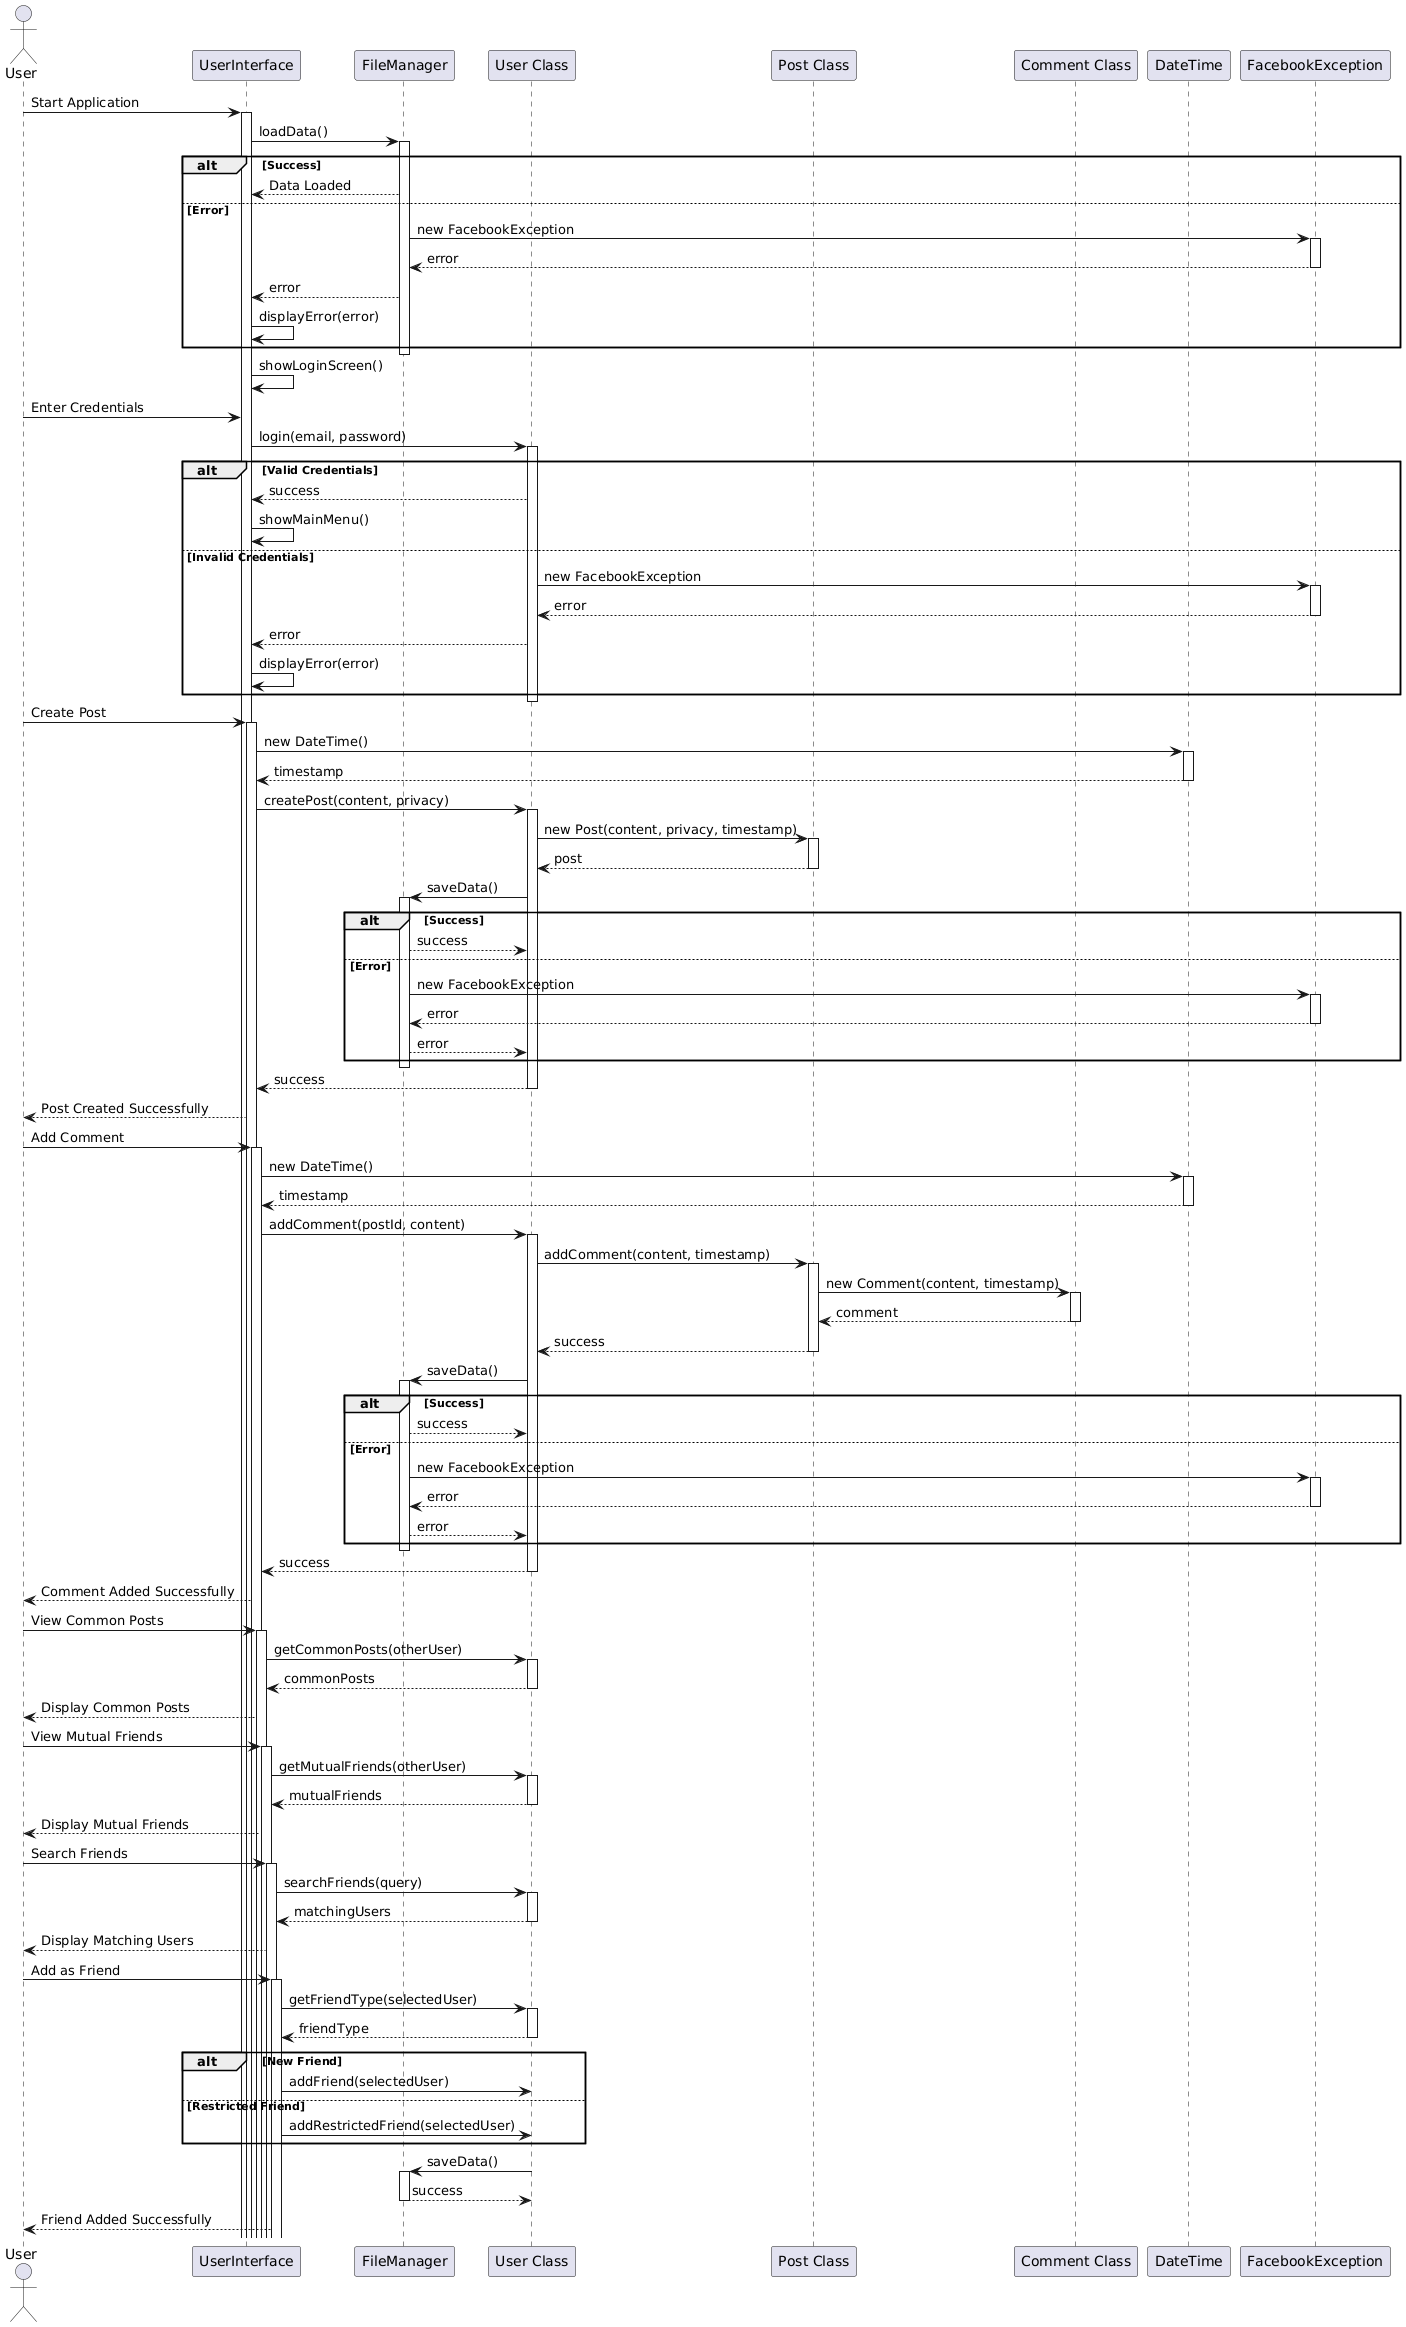

The diagram above was rendered by PlantUML. Its source (embedded in the PNG):
@startuml
actor User
participant "UserInterface" as UI
participant "FileManager" as FM
participant "User Class" as UC
participant "Post Class" as PC
participant "Comment Class" as CC
participant "DateTime" as DT
participant "FacebookException" as EX

' Login Sequence
User -> UI: Start Application
activate UI

UI -> FM: loadData()
activate FM
alt Success
    FM --> UI: Data Loaded
else Error
    FM -> EX: new FacebookException
    activate EX
    EX --> FM: error
    deactivate EX
    FM --> UI: error
    UI -> UI: displayError(error)
end
deactivate FM

UI -> UI: showLoginScreen()
User -> UI: Enter Credentials

UI -> UC: login(email, password)
activate UC
alt Valid Credentials
    UC --> UI: success
    UI -> UI: showMainMenu()
else Invalid Credentials
    UC -> EX: new FacebookException
    activate EX
    EX --> UC: error
    deactivate EX
    UC --> UI: error
    UI -> UI: displayError(error)
end
deactivate UC

' Post Creation Sequence
User -> UI: Create Post
activate UI

UI -> DT: new DateTime()
activate DT
DT --> UI: timestamp
deactivate DT

UI -> UC: createPost(content, privacy)
activate UC

UC -> PC: new Post(content, privacy, timestamp)
activate PC
PC --> UC: post
deactivate PC

UC -> FM: saveData()
activate FM
alt Success
    FM --> UC: success
else Error
    FM -> EX: new FacebookException
    activate EX
    EX --> FM: error
    deactivate EX
    FM --> UC: error
end
deactivate FM

UC --> UI: success
deactivate UC

UI --> User: Post Created Successfully

' Comment Sequence
User -> UI: Add Comment
activate UI

UI -> DT: new DateTime()
activate DT
DT --> UI: timestamp
deactivate DT

UI -> UC: addComment(postId, content)
activate UC

UC -> PC: addComment(content, timestamp)
activate PC

PC -> CC: new Comment(content, timestamp)
activate CC
CC --> PC: comment
deactivate CC

PC --> UC: success
deactivate PC

UC -> FM: saveData()
activate FM
alt Success
    FM --> UC: success
else Error
    FM -> EX: new FacebookException
    activate EX
    EX --> FM: error
    deactivate EX
    FM --> UC: error
end
deactivate FM

UC --> UI: success
deactivate UC

UI --> User: Comment Added Successfully

' Common Posts and Mutual Friends Sequence
User -> UI: View Common Posts
activate UI

UI -> UC: getCommonPosts(otherUser)
activate UC
UC --> UI: commonPosts
deactivate UC

UI --> User: Display Common Posts

User -> UI: View Mutual Friends
activate UI

UI -> UC: getMutualFriends(otherUser)
activate UC
UC --> UI: mutualFriends
deactivate UC

UI --> User: Display Mutual Friends

' Friend Search Sequence
User -> UI: Search Friends
activate UI

UI -> UC: searchFriends(query)
activate UC
UC --> UI: matchingUsers
deactivate UC

UI --> User: Display Matching Users

User -> UI: Add as Friend
activate UI

UI -> UC: getFriendType(selectedUser)
activate UC
UC --> UI: friendType
deactivate UC

alt New Friend
    UI -> UC: addFriend(selectedUser)
else Restricted Friend
    UI -> UC: addRestrictedFriend(selectedUser)
end

UC -> FM: saveData()
activate FM
FM --> UC: success
deactivate FM

UI --> User: Friend Added Successfully
@enduml